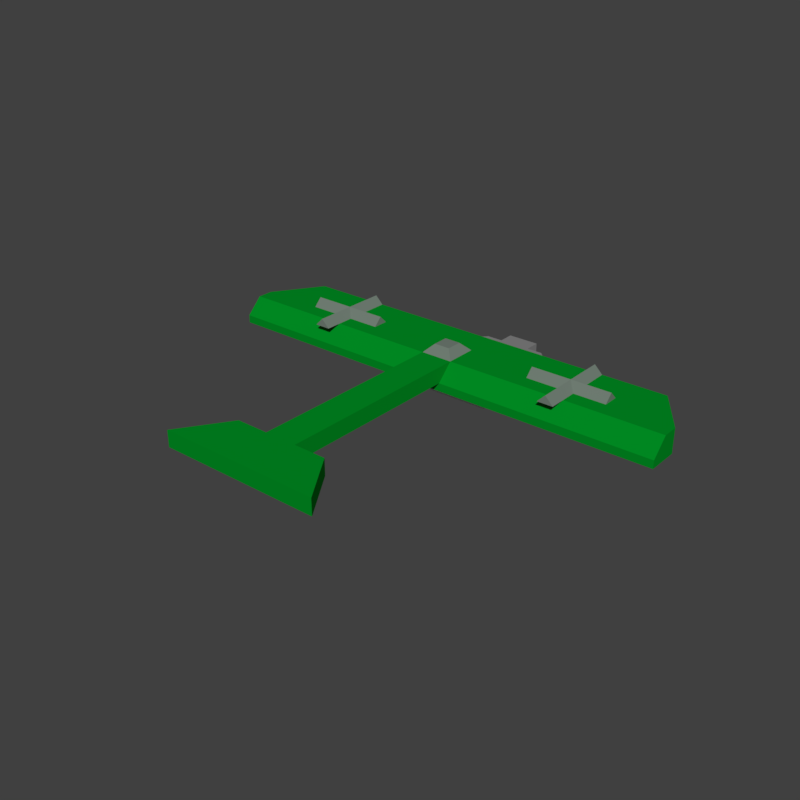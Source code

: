 # Source: Fokker_E.III_Green.blend  (saved by Blender 2.79.0; exported with 4.5.12 LTS)
import bpy
from mathutils import Matrix  # noqa: F401  (used for matrix-valued properties, if any)

bpy.ops.wm.read_factory_settings(use_empty=True)
scene = bpy.context.scene
scene.name = 'Scene'

# ---- collections
col_collection_1 = bpy.data.collections.new('Collection 1'); scene.collection.children.link(col_collection_1)

# ---- materials (node trees are filled in below, after node groups)
mat_fokkerdark = bpy.data.materials.new('FokkerDark')
mat_fokkerdark.alpha_threshold = 0.0
mat_fokkerdark.use_transparent_shadow = False
mat_fokkerdark.diffuse_color = (0.1706, 0.214, 0.1809, 1.0)
mat_fokkerdark.roughness = 0.5
mat_fokkerpropellergray = bpy.data.materials.new('FokkerPropellerGray')
mat_fokkerpropellergray.alpha_threshold = 0.0
mat_fokkerpropellergray.use_transparent_shadow = False
mat_fokkerpropellergray.diffuse_color = (0.2287, 0.2287, 0.2287, 1.0)
mat_fokkerpropellergray.roughness = 0.5
mat_fokkergreen = bpy.data.materials.new('FokkerGreen')
mat_fokkergreen.alpha_threshold = 0.0
mat_fokkergreen.use_transparent_shadow = False
mat_fokkergreen.diffuse_color = (0.0, 0.2713, 0.01725, 1.0)
mat_fokkergreen.roughness = 0.5
mat_fokkerengine = bpy.data.materials.new('FokkerEngine')
mat_fokkerengine.alpha_threshold = 0.0
mat_fokkerengine.use_transparent_shadow = False
mat_fokkerengine.diffuse_color = (1.0, 1.0, 1.0, 1.0)
mat_fokkerengine.roughness = 0.5

# ---- material node trees

# ---- world
world_world = bpy.data.worlds.new('World'); scene.world = world_world
world_world.color = (0.05088, 0.05088, 0.05088)
world_world.use_sun_shadow = False
world_world.sun_shadow_jitter_overblur = 0.0
world_world.cycles.sampling_method = 'MANUAL'

# ---- meshes
me_cube_008 = bpy.data.meshes.new('Cube.008')
me_cube_008.from_pydata([(-1.0, -10.5, 1.0), (-1.0, -8.5, 1.0), (1.0, -10.5, 1.0), (1.0, -8.5, 1.0), (-0.5, -10.0, 1.5), (-0.5, -9.0, 1.5), (0.5, -9.0, 1.5), (0.5, -10.0, 1.5)], [], [(3, 2, 0, 1), (6, 5, 4, 7), (2, 3, 6, 7), (1, 0, 4, 5), (0, 2, 7, 4), (3, 1, 5, 6)])
me_cube_008.materials.append(mat_fokkerdark)
me_cube_008.use_remesh_preserve_volume = False
me_cube_008.use_remesh_preserve_attributes = False
me_cube_008.use_mirror_vertex_groups = False
me_cube_008.update()
me_cube_006 = bpy.data.meshes.new('Cube.006')
me_cube_006.from_pydata([(0.5, 2.5, -0.1471), (-0.5, 2.5, -0.1471), (-0.5, 0.5, -0.1471), (0.5, 0.5, -0.1471), (-0.5, -0.5, -0.1471), (0.5, -0.5, -0.1471), (-0.5, -2.5, -0.1471), (0.5, -2.5, -0.1471), (2.5, 0.5, -0.1471), (2.5, -0.5, -0.1471), (-2.5, 0.5, -0.1471), (-2.5, -0.5, -0.1471), (-2.921e-06, 2.5, 0.3529), (7.749e-07, 0.0, 0.3529), (0.0, -2.5, 0.3529), (2.5, -9.537e-07, 0.3529), (-2.5, 1.192e-06, 0.3529)], [], [(0, 3, 2, 1), (3, 5, 4, 2), (5, 7, 6, 4), (3, 8, 9, 5), (4, 11, 10, 2), (6, 7, 14), (11, 4, 13, 16), (8, 3, 13, 15), (7, 5, 13, 14), (2, 10, 16, 13), (5, 9, 15, 13), (3, 0, 12, 13), (4, 6, 14, 13), (10, 11, 16), (1, 2, 13, 12), (9, 8, 15), (0, 1, 12)])
me_cube_006.materials.append(mat_fokkerdark)
me_cube_006.use_remesh_preserve_volume = False
me_cube_006.use_remesh_preserve_attributes = False
me_cube_006.use_mirror_vertex_groups = False
me_cube_006.update()
me_cube_007 = bpy.data.meshes.new('Cube.007')
me_cube_007.from_pydata([(-1.0, -5.0, 1.5), (-1.0, -5.0, 2.5), (1.0, -5.0, 1.5), (1.0, -5.0, 2.5), (-1.0, -6.0, 1.5), (-1.0, -6.0, 2.5), (1.0, -6.0, 2.5), (1.0, -6.0, 1.5), (-1.0, -7.0, 1.5), (-1.0, -7.0, 2.5), (1.0, -7.0, 2.5), (1.0, -7.0, 1.5), (-1.0, -8.0, 1.5), (-1.0, -8.0, 2.5), (1.0, -8.0, 2.5), (1.0, -8.0, 1.5), (-2.0, -6.0, 1.5), (-2.0, -6.0, 2.5), (-2.0, -7.0, 1.5), (-2.0, -7.0, 2.5), (2.0, -6.0, 2.5), (2.0, -6.0, 1.5), (2.0, -7.0, 2.5), (2.0, -7.0, 1.5), (3.0, -6.0, 2.5), (3.0, -6.0, 1.5), (-3.0, -6.0, 2.5), (-3.0, -6.0, 1.5)], [], [(2, 0, 1, 3), (4, 7, 11, 8), (3, 1, 5, 6), (2, 3, 6, 7), (0, 2, 7, 4), (1, 0, 4, 5), (8, 11, 15, 12), (8, 9, 19, 18), (6, 5, 9, 10), (6, 10, 22, 20), (15, 14, 13, 12), (9, 8, 12, 13), (10, 9, 13, 14), (11, 10, 14, 15), (16, 18, 27), (4, 8, 18, 16), (5, 4, 16, 17), (9, 5, 17, 19), (21, 20, 24, 25), (10, 11, 23, 22), (7, 6, 20, 21), (11, 7, 21, 23), (20, 22, 24), (17, 16, 27, 26), (23, 21, 25), (22, 23, 25, 24), (19, 17, 26), (18, 19, 26, 27)])
me_cube_007.materials.append(mat_fokkerpropellergray)
me_cube_007.use_remesh_preserve_volume = False
me_cube_007.use_remesh_preserve_attributes = False
me_cube_007.use_mirror_vertex_groups = False
me_cube_007.update()
me_cube_003 = bpy.data.meshes.new('Cube.003')
me_cube_003.from_pydata([(-14.5, -0.146, -1.517), (-14.5, -1.146, -1.517), (-14.5, -1.146, -0.01743), (-14.5, -0.146, -0.01743), (-14.5, 0.854, -1.017), (-14.5, 0.854, -1.517), (14.5, -0.146, -1.517), (14.5, -1.146, -1.517), (-12.5, -4.146, -1.517), (-12.5, -4.146, -0.01743), (-1.0, -0.146, -0.01743), (14.5, 0.854, -1.517), (-1.0, -0.146, -0.01743), (1.0, -0.146, -0.01743), (1.0, -0.146, -0.01743), (14.5, -0.146, -0.01743), (14.5, 0.854, -1.017), (14.5, -1.146, -0.01743), (12.5, -4.146, -1.517), (12.5, -4.146, -0.01743)], [], [(0, 1, 2, 3), (0, 3, 4, 5), (0, 6, 7, 1), (2, 1, 8, 9), (6, 0, 5, 11), (3, 10, 12, 13, 14, 15, 16, 4), (11, 5, 4, 16), (7, 6, 15, 17), (1, 7, 18, 8), (17, 2, 9, 19), (8, 18, 19, 9), (15, 6, 11, 16), (13, 12, 10, 3, 2, 17, 15, 14), (7, 17, 19, 18)])
me_cube_003.materials.append(mat_fokkergreen)
me_cube_003.use_remesh_preserve_volume = False
me_cube_003.use_remesh_preserve_attributes = False
me_cube_003.use_mirror_vertex_groups = False
me_cube_003.update()
me_cube_002 = bpy.data.meshes.new('Cube.002')
me_cube_002.from_pydata([(-2.0, -5.0, 1.0), (-2.0, -5.0, 3.0), (-2.0, -1.0, 1.0), (-2.0, -1.0, 3.0), (2.0, -5.0, 1.0), (2.0, -5.0, 3.0), (2.0, -1.0, 1.0), (2.0, -1.0, 3.0)], [], [(0, 1, 3, 2), (6, 7, 5, 4), (4, 5, 1, 0), (2, 6, 4, 0), (7, 3, 1, 5), (2, 3, 7, 6)])
me_cube_002.materials.append(mat_fokkerengine)
me_cube_002.use_remesh_preserve_volume = False
me_cube_002.use_remesh_preserve_attributes = False
me_cube_002.use_mirror_vertex_groups = False
me_cube_002.update()
me_cube_001 = bpy.data.meshes.new('Cube.001')
me_cube_001.from_pydata([(-1.0, -8.5, 0.0), (-1.0, -8.5, 1.0), (-1.0, 4.0, 0.0), (-1.0, 4.0, 1.0), (1.0, -8.5, 0.0), (1.0, -8.5, 1.0), (1.0, 4.0, 0.0), (1.0, 4.0, 1.0)], [], [(0, 1, 3, 2), (2, 3, 7, 6), (6, 7, 5, 4), (4, 5, 1, 0), (2, 6, 4, 0), (7, 3, 1, 5)])
me_cube_001.materials.append(mat_fokkergreen)
me_cube_001.use_remesh_preserve_volume = False
me_cube_001.use_remesh_preserve_attributes = False
me_cube_001.use_mirror_vertex_groups = False
me_cube_001.update()
me_cube_000 = bpy.data.meshes.new('Cube.000')
me_cube_000.from_pydata([(-3.0, -1.0, 0.0), (-3.0, -1.0, 1.0), (3.0, -1.0, 0.0), (3.0, -1.0, 1.0), (-5.0, 2.0, 1.0), (-5.0, 2.0, 0.0), (5.0, 2.0, 0.0), (5.0, 2.0, 1.0)], [], [(0, 2, 3, 1), (5, 4, 7, 6), (1, 3, 7, 4), (0, 1, 4, 5), (3, 2, 6, 7), (2, 0, 5, 6)])
me_cube_000.materials.append(mat_fokkergreen)
me_cube_000.use_remesh_preserve_volume = False
me_cube_000.use_remesh_preserve_attributes = False
me_cube_000.use_mirror_vertex_groups = False
me_cube_000.update()

# ---- objects
ob_cube_003 = bpy.data.objects.new('Cube.003', me_cube_008)
ob_cube_002 = bpy.data.objects.new('Cube.002', me_cube_006)
ob_cube_001 = bpy.data.objects.new('Cube.001', me_cube_006)
ob_cube_000 = bpy.data.objects.new('Cube.000', me_cube_007)
ob_cube_008 = bpy.data.objects.new('Cube.008', me_cube_003)
ob_cube_009 = bpy.data.objects.new('Cube.009', me_cube_002)
ob_cube_010 = bpy.data.objects.new('Cube.010', me_cube_001)
ob_cube_011 = bpy.data.objects.new('Cube.011', me_cube_000)

# ---- transforms, parenting, visibility, modifiers, constraints
ob_cube_003.location = (3.42e-08, -1.143, 0.02413)
ob_cube_003.rotation_euler = (0.0, -0.0, 3.142)
ob_cube_003.scale = (0.2, 0.2, 0.2)
ob_cube_003.lineart.crease_threshold = 0.0
ob_cube_002.location = (-1.6, 0.8573, 0.2535)
ob_cube_002.rotation_euler = (-6.283, 6.253e-14, 3.142)
ob_cube_002.scale = (-0.2, 0.2, 0.2)
ob_cube_002.lineart.crease_threshold = 0.0
ob_cube_001.location = (1.6, 0.8573, 0.2535)
ob_cube_001.rotation_euler = (-6.283, 6.253e-14, 3.142)
ob_cube_001.scale = (0.2, 0.2, 0.2)
ob_cube_001.lineart.crease_threshold = 0.0
ob_cube_000.location = (-1.406e-07, 0.7573, -0.6759)
ob_cube_000.rotation_euler = (0.0, -0.0, 3.142)
ob_cube_000.scale = (0.2, 0.2, 0.2)
ob_cube_000.lineart.crease_threshold = 0.0
ob_cube_008.location = (-6.763e-08, 0.5281, 0.2276)
ob_cube_008.rotation_euler = (0.0, -0.0, 3.142)
ob_cube_008.scale = (0.2, 0.2, 0.2)
ob_cube_008.lineart.crease_threshold = 0.0
ob_cube_009.location = (-1.406e-07, 0.7573, -0.6759)
ob_cube_009.rotation_euler = (0.0, -0.0, 3.142)
ob_cube_009.scale = (0.2, 0.2, 0.2)
ob_cube_009.lineart.crease_threshold = 0.0
ob_cube_010.location = (3.42e-08, -1.143, 0.02413)
ob_cube_010.rotation_euler = (0.0, -0.0, 3.142)
ob_cube_010.scale = (0.2, 0.2, 0.2)
ob_cube_010.lineart.crease_threshold = 0.0
ob_cube_011.location = (1.741e-07, -2.143, 0.02413)
ob_cube_011.rotation_euler = (0.0, -0.0, 3.142)
ob_cube_011.scale = (0.2, 0.2, 0.2)
ob_cube_011.lineart.crease_threshold = 0.0

# ---- collection membership
col_collection_1.objects.link(ob_cube_003)
col_collection_1.objects.link(ob_cube_002)
col_collection_1.objects.link(ob_cube_001)
col_collection_1.objects.link(ob_cube_000)
col_collection_1.objects.link(ob_cube_008)
col_collection_1.objects.link(ob_cube_009)
col_collection_1.objects.link(ob_cube_010)
col_collection_1.objects.link(ob_cube_011)

# ---- scene / render settings (as saved in the file)
scene.frame_start = 1; scene.frame_end = 120; scene.frame_set(0)
scene.render.engine = 'BLENDER_EEVEE_NEXT'
scene.render.resolution_x = 1080
scene.render.resolution_percentage = 50
scene.render.dither_intensity = 0.0
scene.render.film_transparent = True
scene.cycles.use_denoising = False
scene.cycles.samples = 128
scene.cycles.sampling_pattern = 'TABULATED_SOBOL'
scene.cycles.use_adaptive_sampling = False
scene.cycles.use_light_tree = False
scene.cycles.blur_glossy = 0.0
scene.cycles.sample_clamp_indirect = 0.0
scene.view_settings.view_transform = 'Standard'
bpy.context.view_layer.update()

# ---- added for rendering (the .blend has no active camera and no usable light): camera, sun
cam_auto = bpy.data.cameras.new('AutoCamera')
cam_auto.lens = 50.0
cam_auto.sensor_width = 36.0
cam_auto.clip_end = 1000.0
ob_auto_camera = bpy.data.objects.new('AutoCamera', cam_auto)
scene.collection.objects.link(ob_auto_camera)
ob_auto_camera.location = (7.06389, -8.56938, 5.57524)
ob_auto_camera.rotation_euler = (1.09748, -7.21219e-08, 0.694738)
scene.camera = ob_auto_camera
light_auto_sun = bpy.data.lights.new('AutoSun', 'SUN')
light_auto_sun.energy = 3.0
light_auto_sun.angle = 0.0523599
ob_auto_sun = bpy.data.objects.new('AutoSun', light_auto_sun)
scene.collection.objects.link(ob_auto_sun)
ob_auto_sun.rotation_euler = (0.872665, 0.174533, 0.523599)
bpy.context.view_layer.update()
